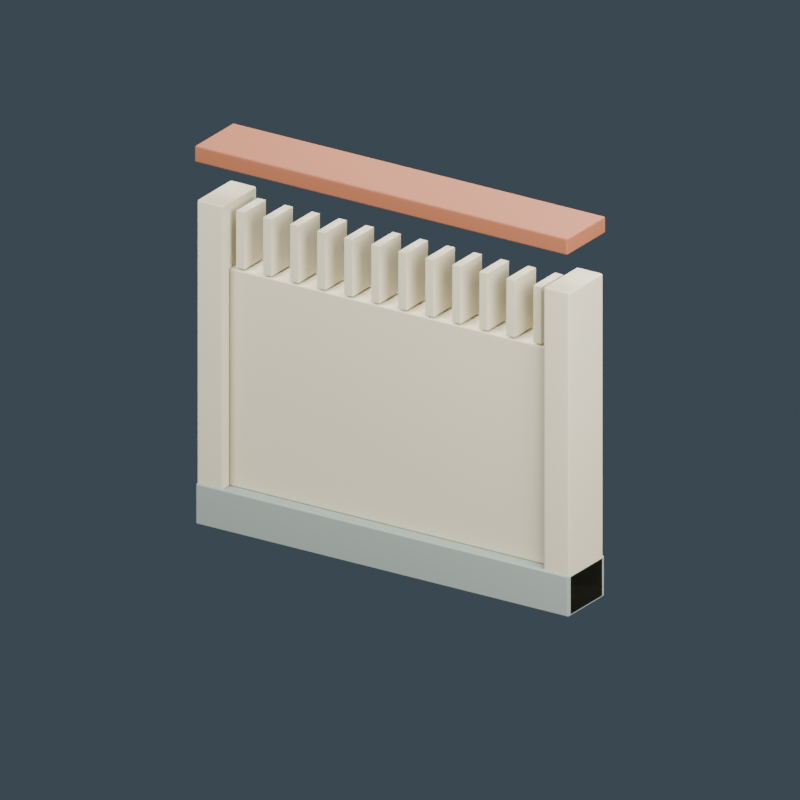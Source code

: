 # Source: source-edit.blend  (saved by Blender 4.0.36; exported with 4.5.12 LTS)
import bpy
from mathutils import Matrix  # noqa: F401  (used for matrix-valued properties, if any)

bpy.ops.wm.read_factory_settings(use_empty=True)
scene = bpy.context.scene
scene.name = 'Scene'

# ---- materials (node trees are filled in below, after node groups)
mat_grey_wall_base = bpy.data.materials.new('Grey wall base')
mat_grey_wall_base.diffuse_color = (0.2633, 0.307, 0.2738, 1.0)
mat_cream_plaster = bpy.data.materials.new('Cream plaster')
mat_cream_plaster.diffuse_color = (0.587, 0.5382, 0.3801, 1.0)
mat_terracotta_coping = bpy.data.materials.new('Terracotta coping')
mat_terracotta_coping.diffuse_color = (0.2957, 0.09463, 0.03968, 1.0)

# ---- material node trees
mat_grey_wall_base.use_nodes = True; mat_grey_wall_base.node_tree.nodes.clear()
_N = mat_grey_wall_base.node_tree.nodes; _L = mat_grey_wall_base.node_tree.links
n0 = _N.new('ShaderNodeBsdfPrincipled'); n0.name = 'Principled BSDF'; n0.location = (10, 300)
n0.inputs[0].default_value = (0.2633, 0.307, 0.2738, 1.0)
n0.inputs[2].default_value = 0.85
n0.inputs[3].default_value = 1.45
n1 = _N.new('ShaderNodeOutputMaterial'); n1.name = 'Material Output'; n1.location = (300, 300)
_L.new(n0.outputs[0], n1.inputs[0])
n1.is_active_output = True
mat_cream_plaster.use_nodes = True; mat_cream_plaster.node_tree.nodes.clear()
_N = mat_cream_plaster.node_tree.nodes; _L = mat_cream_plaster.node_tree.links
n0 = _N.new('ShaderNodeBsdfPrincipled'); n0.name = 'Principled BSDF'; n0.location = (10, 300)
n0.inputs[0].default_value = (0.587, 0.5382, 0.3801, 1.0)
n0.inputs[2].default_value = 0.88
n0.inputs[3].default_value = 1.45
n1 = _N.new('ShaderNodeOutputMaterial'); n1.name = 'Material Output'; n1.location = (300, 300)
_L.new(n0.outputs[0], n1.inputs[0])
n1.is_active_output = True
mat_terracotta_coping.use_nodes = True; mat_terracotta_coping.node_tree.nodes.clear()
_N = mat_terracotta_coping.node_tree.nodes; _L = mat_terracotta_coping.node_tree.links
n0 = _N.new('ShaderNodeBsdfPrincipled'); n0.name = 'Principled BSDF'; n0.location = (10, 300)
n0.inputs[0].default_value = (0.2957, 0.09463, 0.03968, 1.0)
n0.inputs[2].default_value = 0.8
n0.inputs[3].default_value = 1.45
n1 = _N.new('ShaderNodeOutputMaterial'); n1.name = 'Material Output'; n1.location = (300, 300)
_L.new(n0.outputs[0], n1.inputs[0])
n1.is_active_output = True

# ---- world
world_slate_studio = bpy.data.worlds.new('Slate studio'); scene.world = world_slate_studio
world_slate_studio.use_nodes = True; world_slate_studio.node_tree.nodes.clear()
_N = world_slate_studio.node_tree.nodes; _L = world_slate_studio.node_tree.links
n0 = _N.new('ShaderNodeBackground'); n0.name = 'Background'; n0.location = (10, 300)
n0.inputs[0].default_value = (0.1, 0.14, 0.18, 1.0)
n0.inputs[1].default_value = 0.5
n1 = _N.new('ShaderNodeOutputWorld'); n1.name = 'World Output'; n1.location = (300, 300)
_L.new(n0.outputs[0], n1.inputs[0])
n1.is_active_output = True
world_slate_studio.use_sun_shadow = False
world_slate_studio.sun_shadow_jitter_overblur = 0.0

# ---- cameras
cam_camera = bpy.data.cameras.new('Camera')
cam_camera.type = 'ORTHO'
cam_camera.ortho_scale = 3.6

# ---- lights
light_area = bpy.data.lights.new('Area', 'AREA')
light_area.transmission_factor = 0.0
light_area.energy = 1053.0
light_area.shadow_maximum_resolution = 0.006
light_area.use_absolute_resolution = True
light_area.size = 3.6
light_area.size_y = 1.0
light_area_001 = bpy.data.lights.new('Area.001', 'AREA')
light_area_001.transmission_factor = 0.0
light_area_001.energy = 729.0
light_area_001.shadow_maximum_resolution = 0.006
light_area_001.use_absolute_resolution = True
light_area_001.size = 3.6
light_area_001.size_y = 1.0
light_area_002 = bpy.data.lights.new('Area.002', 'AREA')
light_area_002.transmission_factor = 0.0
light_area_002.energy = 1215.0
light_area_002.shadow_maximum_resolution = 0.006
light_area_002.use_absolute_resolution = True
light_area_002.size = 3.6
light_area_002.size_y = 1.0

# ---- meshes
me_cube = bpy.data.meshes.new('Cube')
me_cube.from_pydata([(-1.0, -0.15, -0.1), (-1.0, -0.15, 0.1), (-1.0, 0.15, -0.1), (-1.0, 0.15, 0.1), (1.0, -0.15, -0.1), (1.0, -0.15, 0.1), (1.0, 0.15, -0.1), (1.0, 0.15, 0.1)], [], [(0, 1, 3, 2), (2, 3, 7, 6), (6, 7, 5, 4), (4, 5, 1, 0), (2, 6, 4, 0), (7, 3, 1, 5)])
_uv = me_cube.uv_layers.new(name='UVMap')
_uv.uv.foreach_set('vector', [0.375, 0.0, 0.625, 0.0, 0.625, 0.25, 0.375, 0.25, 0.375, 0.25, 0.625, 0.25, 0.625, 0.5, 0.375, 0.5, 0.375, 0.5, 0.625, 0.5, 0.625, 0.75, 0.375, 0.75, 0.375, 0.75, 0.625, 0.75, 0.625, 1.0, 0.375, 1.0, 0.125, 0.5, 0.375, 0.5, 0.375, 0.75, 0.125, 0.75, 0.625, 0.5, 0.875, 0.5, 0.875, 0.75, 0.625, 0.75])
me_cube.materials.append(mat_grey_wall_base)
me_cube.update()
me_cube_001 = bpy.data.meshes.new('Cube.001')
me_cube_001.from_pydata([(-0.86, -0.09, -0.53), (-0.86, -0.09, 0.53), (-0.86, 0.09, -0.53), (-0.86, 0.09, 0.53), (0.86, -0.09, -0.53), (0.86, -0.09, 0.53), (0.86, 0.09, -0.53), (0.86, 0.09, 0.53)], [], [(0, 1, 3, 2), (2, 3, 7, 6), (6, 7, 5, 4), (4, 5, 1, 0), (2, 6, 4, 0), (7, 3, 1, 5)])
_uv = me_cube_001.uv_layers.new(name='UVMap')
_uv.uv.foreach_set('vector', [0.375, 0.0, 0.625, 0.0, 0.625, 0.25, 0.375, 0.25, 0.375, 0.25, 0.625, 0.25, 0.625, 0.5, 0.375, 0.5, 0.375, 0.5, 0.625, 0.5, 0.625, 0.75, 0.375, 0.75, 0.375, 0.75, 0.625, 0.75, 0.625, 1.0, 0.375, 1.0, 0.125, 0.5, 0.375, 0.5, 0.375, 0.75, 0.125, 0.75, 0.625, 0.5, 0.875, 0.5, 0.875, 0.75, 0.625, 0.75])
me_cube_001.materials.append(mat_cream_plaster)
me_cube_001.update()
me_cube_002 = bpy.data.meshes.new('Cube.002')
me_cube_002.from_pydata([(-0.07, -0.14, -0.79), (-0.07, -0.14, 0.79), (-0.07, 0.14, -0.79), (-0.07, 0.14, 0.79), (0.07, -0.14, -0.79), (0.07, -0.14, 0.79), (0.07, 0.14, -0.79), (0.07, 0.14, 0.79)], [], [(0, 1, 3, 2), (2, 3, 7, 6), (6, 7, 5, 4), (4, 5, 1, 0), (2, 6, 4, 0), (7, 3, 1, 5)])
_uv = me_cube_002.uv_layers.new(name='UVMap')
_uv.uv.foreach_set('vector', [0.375, 0.0, 0.625, 0.0, 0.625, 0.25, 0.375, 0.25, 0.375, 0.25, 0.625, 0.25, 0.625, 0.5, 0.375, 0.5, 0.375, 0.5, 0.625, 0.5, 0.625, 0.75, 0.375, 0.75, 0.375, 0.75, 0.625, 0.75, 0.625, 1.0, 0.375, 1.0, 0.125, 0.5, 0.375, 0.5, 0.375, 0.75, 0.125, 0.75, 0.625, 0.5, 0.875, 0.5, 0.875, 0.75, 0.625, 0.75])
me_cube_002.materials.append(mat_cream_plaster)
me_cube_002.update()
me_cube_003 = bpy.data.meshes.new('Cube.003')
me_cube_003.from_pydata([(-0.07, -0.14, -0.79), (-0.07, -0.14, 0.79), (-0.07, 0.14, -0.79), (-0.07, 0.14, 0.79), (0.07, -0.14, -0.79), (0.07, -0.14, 0.79), (0.07, 0.14, -0.79), (0.07, 0.14, 0.79)], [], [(0, 1, 3, 2), (2, 3, 7, 6), (6, 7, 5, 4), (4, 5, 1, 0), (2, 6, 4, 0), (7, 3, 1, 5)])
_uv = me_cube_003.uv_layers.new(name='UVMap')
_uv.uv.foreach_set('vector', [0.375, 0.0, 0.625, 0.0, 0.625, 0.25, 0.375, 0.25, 0.375, 0.25, 0.625, 0.25, 0.625, 0.5, 0.375, 0.5, 0.375, 0.5, 0.625, 0.5, 0.625, 0.75, 0.375, 0.75, 0.375, 0.75, 0.625, 0.75, 0.625, 1.0, 0.375, 1.0, 0.125, 0.5, 0.375, 0.5, 0.375, 0.75, 0.125, 0.75, 0.625, 0.5, 0.875, 0.5, 0.875, 0.75, 0.625, 0.75])
me_cube_003.materials.append(mat_cream_plaster)
me_cube_003.update()
me_cube_004 = bpy.data.meshes.new('Cube.004')
me_cube_004.from_pydata([(-1.0, -0.16, -0.04), (-1.0, -0.16, 0.04), (-1.0, 0.16, -0.04), (-1.0, 0.16, 0.04), (1.0, -0.16, -0.04), (1.0, -0.16, 0.04), (1.0, 0.16, -0.04), (1.0, 0.16, 0.04)], [], [(0, 1, 3, 2), (2, 3, 7, 6), (6, 7, 5, 4), (4, 5, 1, 0), (2, 6, 4, 0), (7, 3, 1, 5)])
_uv = me_cube_004.uv_layers.new(name='UVMap')
_uv.uv.foreach_set('vector', [0.375, 0.0, 0.625, 0.0, 0.625, 0.25, 0.375, 0.25, 0.375, 0.25, 0.625, 0.25, 0.625, 0.5, 0.375, 0.5, 0.375, 0.5, 0.625, 0.5, 0.625, 0.75, 0.375, 0.75, 0.375, 0.75, 0.625, 0.75, 0.625, 1.0, 0.375, 1.0, 0.125, 0.5, 0.375, 0.5, 0.375, 0.75, 0.125, 0.75, 0.625, 0.5, 0.875, 0.5, 0.875, 0.75, 0.625, 0.75])
me_cube_004.materials.append(mat_terracotta_coping)
me_cube_004.update()
me_cube_005 = bpy.data.meshes.new('Cube.005')
me_cube_005.from_pydata([(-0.0225, -0.09, -0.14), (-0.0225, -0.09, 0.14), (-0.0225, 0.09, -0.14), (-0.0225, 0.09, 0.14), (0.0225, -0.09, -0.14), (0.0225, -0.09, 0.14), (0.0225, 0.09, -0.14), (0.0225, 0.09, 0.14)], [], [(0, 1, 3, 2), (2, 3, 7, 6), (6, 7, 5, 4), (4, 5, 1, 0), (2, 6, 4, 0), (7, 3, 1, 5)])
_uv = me_cube_005.uv_layers.new(name='UVMap')
_uv.uv.foreach_set('vector', [0.375, 0.0, 0.625, 0.0, 0.625, 0.25, 0.375, 0.25, 0.375, 0.25, 0.625, 0.25, 0.625, 0.5, 0.375, 0.5, 0.375, 0.5, 0.625, 0.5, 0.625, 0.75, 0.375, 0.75, 0.375, 0.75, 0.625, 0.75, 0.625, 1.0, 0.375, 1.0, 0.125, 0.5, 0.375, 0.5, 0.375, 0.75, 0.125, 0.75, 0.625, 0.5, 0.875, 0.5, 0.875, 0.75, 0.625, 0.75])
me_cube_005.materials.append(mat_cream_plaster)
me_cube_005.update()
me_cube_006 = bpy.data.meshes.new('Cube.006')
me_cube_006.from_pydata([(-0.0225, -0.09, -0.14), (-0.0225, -0.09, 0.14), (-0.0225, 0.09, -0.14), (-0.0225, 0.09, 0.14), (0.0225, -0.09, -0.14), (0.0225, -0.09, 0.14), (0.0225, 0.09, -0.14), (0.0225, 0.09, 0.14)], [], [(0, 1, 3, 2), (2, 3, 7, 6), (6, 7, 5, 4), (4, 5, 1, 0), (2, 6, 4, 0), (7, 3, 1, 5)])
_uv = me_cube_006.uv_layers.new(name='UVMap')
_uv.uv.foreach_set('vector', [0.375, 0.0, 0.625, 0.0, 0.625, 0.25, 0.375, 0.25, 0.375, 0.25, 0.625, 0.25, 0.625, 0.5, 0.375, 0.5, 0.375, 0.5, 0.625, 0.5, 0.625, 0.75, 0.375, 0.75, 0.375, 0.75, 0.625, 0.75, 0.625, 1.0, 0.375, 1.0, 0.125, 0.5, 0.375, 0.5, 0.375, 0.75, 0.125, 0.75, 0.625, 0.5, 0.875, 0.5, 0.875, 0.75, 0.625, 0.75])
me_cube_006.materials.append(mat_cream_plaster)
me_cube_006.update()
me_cube_007 = bpy.data.meshes.new('Cube.007')
me_cube_007.from_pydata([(-0.0225, -0.09, -0.14), (-0.0225, -0.09, 0.14), (-0.0225, 0.09, -0.14), (-0.0225, 0.09, 0.14), (0.0225, -0.09, -0.14), (0.0225, -0.09, 0.14), (0.0225, 0.09, -0.14), (0.0225, 0.09, 0.14)], [], [(0, 1, 3, 2), (2, 3, 7, 6), (6, 7, 5, 4), (4, 5, 1, 0), (2, 6, 4, 0), (7, 3, 1, 5)])
_uv = me_cube_007.uv_layers.new(name='UVMap')
_uv.uv.foreach_set('vector', [0.375, 0.0, 0.625, 0.0, 0.625, 0.25, 0.375, 0.25, 0.375, 0.25, 0.625, 0.25, 0.625, 0.5, 0.375, 0.5, 0.375, 0.5, 0.625, 0.5, 0.625, 0.75, 0.375, 0.75, 0.375, 0.75, 0.625, 0.75, 0.625, 1.0, 0.375, 1.0, 0.125, 0.5, 0.375, 0.5, 0.375, 0.75, 0.125, 0.75, 0.625, 0.5, 0.875, 0.5, 0.875, 0.75, 0.625, 0.75])
me_cube_007.materials.append(mat_cream_plaster)
me_cube_007.update()
me_cube_008 = bpy.data.meshes.new('Cube.008')
me_cube_008.from_pydata([(-0.0225, -0.09, -0.14), (-0.0225, -0.09, 0.14), (-0.0225, 0.09, -0.14), (-0.0225, 0.09, 0.14), (0.0225, -0.09, -0.14), (0.0225, -0.09, 0.14), (0.0225, 0.09, -0.14), (0.0225, 0.09, 0.14)], [], [(0, 1, 3, 2), (2, 3, 7, 6), (6, 7, 5, 4), (4, 5, 1, 0), (2, 6, 4, 0), (7, 3, 1, 5)])
_uv = me_cube_008.uv_layers.new(name='UVMap')
_uv.uv.foreach_set('vector', [0.375, 0.0, 0.625, 0.0, 0.625, 0.25, 0.375, 0.25, 0.375, 0.25, 0.625, 0.25, 0.625, 0.5, 0.375, 0.5, 0.375, 0.5, 0.625, 0.5, 0.625, 0.75, 0.375, 0.75, 0.375, 0.75, 0.625, 0.75, 0.625, 1.0, 0.375, 1.0, 0.125, 0.5, 0.375, 0.5, 0.375, 0.75, 0.125, 0.75, 0.625, 0.5, 0.875, 0.5, 0.875, 0.75, 0.625, 0.75])
me_cube_008.materials.append(mat_cream_plaster)
me_cube_008.update()
me_cube_009 = bpy.data.meshes.new('Cube.009')
me_cube_009.from_pydata([(-0.0225, -0.09, -0.14), (-0.0225, -0.09, 0.14), (-0.0225, 0.09, -0.14), (-0.0225, 0.09, 0.14), (0.0225, -0.09, -0.14), (0.0225, -0.09, 0.14), (0.0225, 0.09, -0.14), (0.0225, 0.09, 0.14)], [], [(0, 1, 3, 2), (2, 3, 7, 6), (6, 7, 5, 4), (4, 5, 1, 0), (2, 6, 4, 0), (7, 3, 1, 5)])
_uv = me_cube_009.uv_layers.new(name='UVMap')
_uv.uv.foreach_set('vector', [0.375, 0.0, 0.625, 0.0, 0.625, 0.25, 0.375, 0.25, 0.375, 0.25, 0.625, 0.25, 0.625, 0.5, 0.375, 0.5, 0.375, 0.5, 0.625, 0.5, 0.625, 0.75, 0.375, 0.75, 0.375, 0.75, 0.625, 0.75, 0.625, 1.0, 0.375, 1.0, 0.125, 0.5, 0.375, 0.5, 0.375, 0.75, 0.125, 0.75, 0.625, 0.5, 0.875, 0.5, 0.875, 0.75, 0.625, 0.75])
me_cube_009.materials.append(mat_cream_plaster)
me_cube_009.update()
me_cube_010 = bpy.data.meshes.new('Cube.010')
me_cube_010.from_pydata([(-0.0225, -0.09, -0.14), (-0.0225, -0.09, 0.14), (-0.0225, 0.09, -0.14), (-0.0225, 0.09, 0.14), (0.0225, -0.09, -0.14), (0.0225, -0.09, 0.14), (0.0225, 0.09, -0.14), (0.0225, 0.09, 0.14)], [], [(0, 1, 3, 2), (2, 3, 7, 6), (6, 7, 5, 4), (4, 5, 1, 0), (2, 6, 4, 0), (7, 3, 1, 5)])
_uv = me_cube_010.uv_layers.new(name='UVMap')
_uv.uv.foreach_set('vector', [0.375, 0.0, 0.625, 0.0, 0.625, 0.25, 0.375, 0.25, 0.375, 0.25, 0.625, 0.25, 0.625, 0.5, 0.375, 0.5, 0.375, 0.5, 0.625, 0.5, 0.625, 0.75, 0.375, 0.75, 0.375, 0.75, 0.625, 0.75, 0.625, 1.0, 0.375, 1.0, 0.125, 0.5, 0.375, 0.5, 0.375, 0.75, 0.125, 0.75, 0.625, 0.5, 0.875, 0.5, 0.875, 0.75, 0.625, 0.75])
me_cube_010.materials.append(mat_cream_plaster)
me_cube_010.update()
me_cube_011 = bpy.data.meshes.new('Cube.011')
me_cube_011.from_pydata([(-0.0225, -0.09, -0.14), (-0.0225, -0.09, 0.14), (-0.0225, 0.09, -0.14), (-0.0225, 0.09, 0.14), (0.0225, -0.09, -0.14), (0.0225, -0.09, 0.14), (0.0225, 0.09, -0.14), (0.0225, 0.09, 0.14)], [], [(0, 1, 3, 2), (2, 3, 7, 6), (6, 7, 5, 4), (4, 5, 1, 0), (2, 6, 4, 0), (7, 3, 1, 5)])
_uv = me_cube_011.uv_layers.new(name='UVMap')
_uv.uv.foreach_set('vector', [0.375, 0.0, 0.625, 0.0, 0.625, 0.25, 0.375, 0.25, 0.375, 0.25, 0.625, 0.25, 0.625, 0.5, 0.375, 0.5, 0.375, 0.5, 0.625, 0.5, 0.625, 0.75, 0.375, 0.75, 0.375, 0.75, 0.625, 0.75, 0.625, 1.0, 0.375, 1.0, 0.125, 0.5, 0.375, 0.5, 0.375, 0.75, 0.125, 0.75, 0.625, 0.5, 0.875, 0.5, 0.875, 0.75, 0.625, 0.75])
me_cube_011.materials.append(mat_cream_plaster)
me_cube_011.update()
me_cube_012 = bpy.data.meshes.new('Cube.012')
me_cube_012.from_pydata([(-0.0225, -0.09, -0.14), (-0.0225, -0.09, 0.14), (-0.0225, 0.09, -0.14), (-0.0225, 0.09, 0.14), (0.0225, -0.09, -0.14), (0.0225, -0.09, 0.14), (0.0225, 0.09, -0.14), (0.0225, 0.09, 0.14)], [], [(0, 1, 3, 2), (2, 3, 7, 6), (6, 7, 5, 4), (4, 5, 1, 0), (2, 6, 4, 0), (7, 3, 1, 5)])
_uv = me_cube_012.uv_layers.new(name='UVMap')
_uv.uv.foreach_set('vector', [0.375, 0.0, 0.625, 0.0, 0.625, 0.25, 0.375, 0.25, 0.375, 0.25, 0.625, 0.25, 0.625, 0.5, 0.375, 0.5, 0.375, 0.5, 0.625, 0.5, 0.625, 0.75, 0.375, 0.75, 0.375, 0.75, 0.625, 0.75, 0.625, 1.0, 0.375, 1.0, 0.125, 0.5, 0.375, 0.5, 0.375, 0.75, 0.125, 0.75, 0.625, 0.5, 0.875, 0.5, 0.875, 0.75, 0.625, 0.75])
me_cube_012.materials.append(mat_cream_plaster)
me_cube_012.update()
me_cube_013 = bpy.data.meshes.new('Cube.013')
me_cube_013.from_pydata([(-0.0225, -0.09, -0.14), (-0.0225, -0.09, 0.14), (-0.0225, 0.09, -0.14), (-0.0225, 0.09, 0.14), (0.0225, -0.09, -0.14), (0.0225, -0.09, 0.14), (0.0225, 0.09, -0.14), (0.0225, 0.09, 0.14)], [], [(0, 1, 3, 2), (2, 3, 7, 6), (6, 7, 5, 4), (4, 5, 1, 0), (2, 6, 4, 0), (7, 3, 1, 5)])
_uv = me_cube_013.uv_layers.new(name='UVMap')
_uv.uv.foreach_set('vector', [0.375, 0.0, 0.625, 0.0, 0.625, 0.25, 0.375, 0.25, 0.375, 0.25, 0.625, 0.25, 0.625, 0.5, 0.375, 0.5, 0.375, 0.5, 0.625, 0.5, 0.625, 0.75, 0.375, 0.75, 0.375, 0.75, 0.625, 0.75, 0.625, 1.0, 0.375, 1.0, 0.125, 0.5, 0.375, 0.5, 0.375, 0.75, 0.125, 0.75, 0.625, 0.5, 0.875, 0.5, 0.875, 0.75, 0.625, 0.75])
me_cube_013.materials.append(mat_cream_plaster)
me_cube_013.update()
me_cube_014 = bpy.data.meshes.new('Cube.014')
me_cube_014.from_pydata([(-0.0225, -0.09, -0.14), (-0.0225, -0.09, 0.14), (-0.0225, 0.09, -0.14), (-0.0225, 0.09, 0.14), (0.0225, -0.09, -0.14), (0.0225, -0.09, 0.14), (0.0225, 0.09, -0.14), (0.0225, 0.09, 0.14)], [], [(0, 1, 3, 2), (2, 3, 7, 6), (6, 7, 5, 4), (4, 5, 1, 0), (2, 6, 4, 0), (7, 3, 1, 5)])
_uv = me_cube_014.uv_layers.new(name='UVMap')
_uv.uv.foreach_set('vector', [0.375, 0.0, 0.625, 0.0, 0.625, 0.25, 0.375, 0.25, 0.375, 0.25, 0.625, 0.25, 0.625, 0.5, 0.375, 0.5, 0.375, 0.5, 0.625, 0.5, 0.625, 0.75, 0.375, 0.75, 0.375, 0.75, 0.625, 0.75, 0.625, 1.0, 0.375, 1.0, 0.125, 0.5, 0.375, 0.5, 0.375, 0.75, 0.125, 0.75, 0.625, 0.5, 0.875, 0.5, 0.875, 0.75, 0.625, 0.75])
me_cube_014.materials.append(mat_cream_plaster)
me_cube_014.update()
me_cube_015 = bpy.data.meshes.new('Cube.015')
me_cube_015.from_pydata([(-0.0225, -0.09, -0.14), (-0.0225, -0.09, 0.14), (-0.0225, 0.09, -0.14), (-0.0225, 0.09, 0.14), (0.0225, -0.09, -0.14), (0.0225, -0.09, 0.14), (0.0225, 0.09, -0.14), (0.0225, 0.09, 0.14)], [], [(0, 1, 3, 2), (2, 3, 7, 6), (6, 7, 5, 4), (4, 5, 1, 0), (2, 6, 4, 0), (7, 3, 1, 5)])
_uv = me_cube_015.uv_layers.new(name='UVMap')
_uv.uv.foreach_set('vector', [0.375, 0.0, 0.625, 0.0, 0.625, 0.25, 0.375, 0.25, 0.375, 0.25, 0.625, 0.25, 0.625, 0.5, 0.375, 0.5, 0.375, 0.5, 0.625, 0.5, 0.625, 0.75, 0.375, 0.75, 0.375, 0.75, 0.625, 0.75, 0.625, 1.0, 0.375, 1.0, 0.125, 0.5, 0.375, 0.5, 0.375, 0.75, 0.125, 0.75, 0.625, 0.5, 0.875, 0.5, 0.875, 0.75, 0.625, 0.75])
me_cube_015.materials.append(mat_cream_plaster)
me_cube_015.update()
me_cube_016 = bpy.data.meshes.new('Cube.016')
me_cube_016.from_pydata([(-0.0225, -0.09, -0.14), (-0.0225, -0.09, 0.14), (-0.0225, 0.09, -0.14), (-0.0225, 0.09, 0.14), (0.0225, -0.09, -0.14), (0.0225, -0.09, 0.14), (0.0225, 0.09, -0.14), (0.0225, 0.09, 0.14)], [], [(0, 1, 3, 2), (2, 3, 7, 6), (6, 7, 5, 4), (4, 5, 1, 0), (2, 6, 4, 0), (7, 3, 1, 5)])
_uv = me_cube_016.uv_layers.new(name='UVMap')
_uv.uv.foreach_set('vector', [0.375, 0.0, 0.625, 0.0, 0.625, 0.25, 0.375, 0.25, 0.375, 0.25, 0.625, 0.25, 0.625, 0.5, 0.375, 0.5, 0.375, 0.5, 0.625, 0.5, 0.625, 0.75, 0.375, 0.75, 0.375, 0.75, 0.625, 0.75, 0.625, 1.0, 0.375, 1.0, 0.125, 0.5, 0.375, 0.5, 0.375, 0.75, 0.125, 0.75, 0.625, 0.5, 0.875, 0.5, 0.875, 0.75, 0.625, 0.75])
me_cube_016.materials.append(mat_cream_plaster)
me_cube_016.update()

# ---- objects
ob_asset_malaysiahouseboundarywall = bpy.data.objects.new('ASSET_MalaysiaHouseBoundaryWall', None)
ob_wall_base = bpy.data.objects.new('WALL_Base', me_cube)
ob_wall_infill = bpy.data.objects.new('WALL_Infill', me_cube_001)
ob_wall_endpier = bpy.data.objects.new('WALL_EndPier', me_cube_002)
ob_wall_endpier_001 = bpy.data.objects.new('WALL_EndPier.001', me_cube_003)
ob_wall_cap = bpy.data.objects.new('WALL_Cap', me_cube_004)
ob_vent_upright_0 = bpy.data.objects.new('VENT_Upright_0', me_cube_005)
ob_vent_upright_1 = bpy.data.objects.new('VENT_Upright_1', me_cube_006)
ob_vent_upright_2 = bpy.data.objects.new('VENT_Upright_2', me_cube_007)
ob_vent_upright_3 = bpy.data.objects.new('VENT_Upright_3', me_cube_008)
ob_vent_upright_4 = bpy.data.objects.new('VENT_Upright_4', me_cube_009)
ob_vent_upright_5 = bpy.data.objects.new('VENT_Upright_5', me_cube_010)
ob_vent_upright_6 = bpy.data.objects.new('VENT_Upright_6', me_cube_011)
ob_vent_upright_7 = bpy.data.objects.new('VENT_Upright_7', me_cube_012)
ob_vent_upright_8 = bpy.data.objects.new('VENT_Upright_8', me_cube_013)
ob_vent_upright_9 = bpy.data.objects.new('VENT_Upright_9', me_cube_014)
ob_vent_upright_10 = bpy.data.objects.new('VENT_Upright_10', me_cube_015)
ob_vent_upright_11 = bpy.data.objects.new('VENT_Upright_11', me_cube_016)
ob_connection_end = bpy.data.objects.new('CONNECTION_End', None)
ob_connection_end_001 = bpy.data.objects.new('CONNECTION_End.001', None)
ob_studio_key = bpy.data.objects.new('STUDIO_Key', light_area)
ob_studio_fill = bpy.data.objects.new('STUDIO_Fill', light_area_001)
ob_studio_rim = bpy.data.objects.new('STUDIO_Rim', light_area_002)
ob_studio_camera = bpy.data.objects.new('STUDIO_Camera', cam_camera)

# ---- transforms, parenting, visibility, modifiers, constraints
ob_asset_malaysiahouseboundarywall.location = (0.0, 0.0, 0.0)
ob_wall_base.parent = ob_asset_malaysiahouseboundarywall
ob_wall_base.location = (0.0, 0.0, 0.1)
_m = ob_wall_base.modifiers.new('Manufactured edge', 'BEVEL')
_m.width = 0.008
_m.width_pct = 0.008
_m.segments = 2
_m = ob_wall_base.modifiers.new('Corner normals', 'WEIGHTED_NORMAL')
ob_wall_infill.parent = ob_asset_malaysiahouseboundarywall
ob_wall_infill.location = (0.0, 0.0, 0.73)
_m = ob_wall_infill.modifiers.new('Manufactured edge', 'BEVEL')
_m.width = 0.007
_m.width_pct = 0.007
_m.segments = 2
_m = ob_wall_infill.modifiers.new('Corner normals', 'WEIGHTED_NORMAL')
ob_wall_endpier.parent = ob_asset_malaysiahouseboundarywall
ob_wall_endpier.location = (-0.93, 0.0, 0.79)
_m = ob_wall_endpier.modifiers.new('Manufactured edge', 'BEVEL')
_m.width = 0.01
_m.width_pct = 0.01
_m.segments = 2
_m = ob_wall_endpier.modifiers.new('Corner normals', 'WEIGHTED_NORMAL')
ob_wall_endpier_001.parent = ob_asset_malaysiahouseboundarywall
ob_wall_endpier_001.location = (0.93, 0.0, 0.79)
_m = ob_wall_endpier_001.modifiers.new('Manufactured edge', 'BEVEL')
_m.width = 0.01
_m.width_pct = 0.01
_m.segments = 2
_m = ob_wall_endpier_001.modifiers.new('Corner normals', 'WEIGHTED_NORMAL')
ob_wall_cap.parent = ob_asset_malaysiahouseboundarywall
ob_wall_cap.location = (0.0, 0.0, 1.81)
_m = ob_wall_cap.modifiers.new('Manufactured edge', 'BEVEL')
_m.width = 0.008
_m.width_pct = 0.008
_m.segments = 2
_m = ob_wall_cap.modifiers.new('Corner normals', 'WEIGHTED_NORMAL')
ob_vent_upright_0.parent = ob_asset_malaysiahouseboundarywall
ob_vent_upright_0.location = (-0.8, 0.0, 1.41)
_m = ob_vent_upright_0.modifiers.new('Manufactured edge', 'BEVEL')
_m.width = 0.003
_m.width_pct = 0.003
_m.segments = 2
_m = ob_vent_upright_0.modifiers.new('Corner normals', 'WEIGHTED_NORMAL')
ob_vent_upright_1.parent = ob_asset_malaysiahouseboundarywall
ob_vent_upright_1.location = (-0.655, 0.0, 1.41)
_m = ob_vent_upright_1.modifiers.new('Manufactured edge', 'BEVEL')
_m.width = 0.003
_m.width_pct = 0.003
_m.segments = 2
_m = ob_vent_upright_1.modifiers.new('Corner normals', 'WEIGHTED_NORMAL')
ob_vent_upright_2.parent = ob_asset_malaysiahouseboundarywall
ob_vent_upright_2.location = (-0.51, 0.0, 1.41)
_m = ob_vent_upright_2.modifiers.new('Manufactured edge', 'BEVEL')
_m.width = 0.003
_m.width_pct = 0.003
_m.segments = 2
_m = ob_vent_upright_2.modifiers.new('Corner normals', 'WEIGHTED_NORMAL')
ob_vent_upright_3.parent = ob_asset_malaysiahouseboundarywall
ob_vent_upright_3.location = (-0.365, 0.0, 1.41)
_m = ob_vent_upright_3.modifiers.new('Manufactured edge', 'BEVEL')
_m.width = 0.003
_m.width_pct = 0.003
_m.segments = 2
_m = ob_vent_upright_3.modifiers.new('Corner normals', 'WEIGHTED_NORMAL')
ob_vent_upright_4.parent = ob_asset_malaysiahouseboundarywall
ob_vent_upright_4.location = (-0.22, 0.0, 1.41)
_m = ob_vent_upright_4.modifiers.new('Manufactured edge', 'BEVEL')
_m.width = 0.003
_m.width_pct = 0.003
_m.segments = 2
_m = ob_vent_upright_4.modifiers.new('Corner normals', 'WEIGHTED_NORMAL')
ob_vent_upright_5.parent = ob_asset_malaysiahouseboundarywall
ob_vent_upright_5.location = (-0.075, 0.0, 1.41)
_m = ob_vent_upright_5.modifiers.new('Manufactured edge', 'BEVEL')
_m.width = 0.003
_m.width_pct = 0.003
_m.segments = 2
_m = ob_vent_upright_5.modifiers.new('Corner normals', 'WEIGHTED_NORMAL')
ob_vent_upright_6.parent = ob_asset_malaysiahouseboundarywall
ob_vent_upright_6.location = (0.07, 0.0, 1.41)
_m = ob_vent_upright_6.modifiers.new('Manufactured edge', 'BEVEL')
_m.width = 0.003
_m.width_pct = 0.003
_m.segments = 2
_m = ob_vent_upright_6.modifiers.new('Corner normals', 'WEIGHTED_NORMAL')
ob_vent_upright_7.parent = ob_asset_malaysiahouseboundarywall
ob_vent_upright_7.location = (0.215, 0.0, 1.41)
_m = ob_vent_upright_7.modifiers.new('Manufactured edge', 'BEVEL')
_m.width = 0.003
_m.width_pct = 0.003
_m.segments = 2
_m = ob_vent_upright_7.modifiers.new('Corner normals', 'WEIGHTED_NORMAL')
ob_vent_upright_8.parent = ob_asset_malaysiahouseboundarywall
ob_vent_upright_8.location = (0.36, 0.0, 1.41)
_m = ob_vent_upright_8.modifiers.new('Manufactured edge', 'BEVEL')
_m.width = 0.003
_m.width_pct = 0.003
_m.segments = 2
_m = ob_vent_upright_8.modifiers.new('Corner normals', 'WEIGHTED_NORMAL')
ob_vent_upright_9.parent = ob_asset_malaysiahouseboundarywall
ob_vent_upright_9.location = (0.505, 0.0, 1.41)
_m = ob_vent_upright_9.modifiers.new('Manufactured edge', 'BEVEL')
_m.width = 0.003
_m.width_pct = 0.003
_m.segments = 2
_m = ob_vent_upright_9.modifiers.new('Corner normals', 'WEIGHTED_NORMAL')
ob_vent_upright_10.parent = ob_asset_malaysiahouseboundarywall
ob_vent_upright_10.location = (0.65, 0.0, 1.41)
_m = ob_vent_upright_10.modifiers.new('Manufactured edge', 'BEVEL')
_m.width = 0.003
_m.width_pct = 0.003
_m.segments = 2
_m = ob_vent_upright_10.modifiers.new('Corner normals', 'WEIGHTED_NORMAL')
ob_vent_upright_11.parent = ob_asset_malaysiahouseboundarywall
ob_vent_upright_11.location = (0.795, 0.0, 1.41)
_m = ob_vent_upright_11.modifiers.new('Manufactured edge', 'BEVEL')
_m.width = 0.003
_m.width_pct = 0.003
_m.segments = 2
_m = ob_vent_upright_11.modifiers.new('Corner normals', 'WEIGHTED_NORMAL')
ob_connection_end.parent = ob_asset_malaysiahouseboundarywall
ob_connection_end.location = (-1.0, 0.0, 0.0)
ob_connection_end_001.parent = ob_asset_malaysiahouseboundarywall
ob_connection_end_001.location = (1.0, 0.0, 0.0)
ob_studio_key.location = (-3.6, -5.4, 6.3)
ob_studio_key.rotation_euler = (0.866, 3.232e-08, -0.588)
ob_studio_fill.location = (4.5, -1.8, 3.6)
ob_studio_fill.rotation_euler = (1.044, 3.694e-08, 1.19)
ob_studio_rim.location = (0.0, 4.5, 5.4)
ob_studio_rim.rotation_euler = (0.7722, 6.1e-08, 3.142)
ob_studio_camera.location = (4.68, -7.2, 4.38)
ob_studio_camera.rotation_euler = (1.174, -7.12e-08, 0.5764)

# ---- collection membership
scene.collection.objects.link(ob_asset_malaysiahouseboundarywall)
scene.collection.objects.link(ob_wall_base)
scene.collection.objects.link(ob_wall_infill)
scene.collection.objects.link(ob_wall_endpier)
scene.collection.objects.link(ob_wall_endpier_001)
scene.collection.objects.link(ob_wall_cap)
scene.collection.objects.link(ob_vent_upright_0)
scene.collection.objects.link(ob_vent_upright_1)
scene.collection.objects.link(ob_vent_upright_2)
scene.collection.objects.link(ob_vent_upright_3)
scene.collection.objects.link(ob_vent_upright_4)
scene.collection.objects.link(ob_vent_upright_5)
scene.collection.objects.link(ob_vent_upright_6)
scene.collection.objects.link(ob_vent_upright_7)
scene.collection.objects.link(ob_vent_upright_8)
scene.collection.objects.link(ob_vent_upright_9)
scene.collection.objects.link(ob_vent_upright_10)
scene.collection.objects.link(ob_vent_upright_11)
scene.collection.objects.link(ob_connection_end)
scene.collection.objects.link(ob_connection_end_001)
scene.collection.objects.link(ob_studio_key)
scene.collection.objects.link(ob_studio_fill)
scene.collection.objects.link(ob_studio_rim)
scene.collection.objects.link(ob_studio_camera)

# ---- scene / render settings (as saved in the file)
scene.camera = ob_studio_camera
scene.frame_start = 1; scene.frame_end = 250; scene.frame_set(1)
scene.render.engine = 'CYCLES'
scene.render.resolution_x = 640
scene.render.resolution_y = 640
scene.cycles.use_denoising = False
scene.cycles.samples = 32
scene.cycles.sampling_pattern = 'TABULATED_SOBOL'
bpy.context.view_layer.update()
